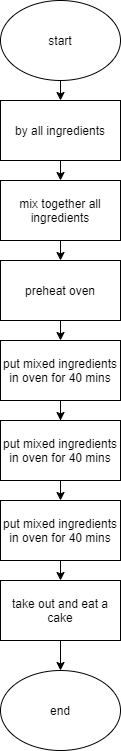

The diagram above was exported from draw.io. Its source (the exported page's mxGraphModel, read from the mxfile embedded in the PNG):
<mxGraphModel dx="1426" dy="1866" grid="1" gridSize="10" guides="1" tooltips="1" connect="1" arrows="1" fold="1" page="1" pageScale="1" pageWidth="850" pageHeight="1100" math="0" shadow="0">
  <root>
    <mxCell id="0" />
    <mxCell id="1" parent="0" />
    <mxCell id="Q3InhdZMHyvhmTwKXPqR-56" value="start" style="ellipse;whiteSpace=wrap;html=1;" vertex="1" parent="1">
      <mxGeometry x="330" y="-50" width="120" height="80" as="geometry" />
    </mxCell>
    <mxCell id="Q3InhdZMHyvhmTwKXPqR-57" value="by all ingredients" style="rounded=0;whiteSpace=wrap;html=1;" vertex="1" parent="1">
      <mxGeometry x="330" y="50" width="120" height="60" as="geometry" />
    </mxCell>
    <mxCell id="Q3InhdZMHyvhmTwKXPqR-58" value="" style="endArrow=classic;html=1;exitX=0.5;exitY=1;exitDx=0;exitDy=0;entryX=0.5;entryY=0;entryDx=0;entryDy=0;" edge="1" parent="1" source="Q3InhdZMHyvhmTwKXPqR-56" target="Q3InhdZMHyvhmTwKXPqR-57">
      <mxGeometry width="50" height="50" relative="1" as="geometry">
        <mxPoint x="410" y="320" as="sourcePoint" />
        <mxPoint x="460" y="270" as="targetPoint" />
      </mxGeometry>
    </mxCell>
    <mxCell id="Q3InhdZMHyvhmTwKXPqR-60" value="" style="endArrow=classic;html=1;exitX=0.5;exitY=1;exitDx=0;exitDy=0;entryX=0.5;entryY=0;entryDx=0;entryDy=0;" edge="1" parent="1" source="Q3InhdZMHyvhmTwKXPqR-57">
      <mxGeometry width="50" height="50" relative="1" as="geometry">
        <mxPoint x="410" y="320" as="sourcePoint" />
        <mxPoint x="390" y="130" as="targetPoint" />
      </mxGeometry>
    </mxCell>
    <mxCell id="Q3InhdZMHyvhmTwKXPqR-92" value="end" style="ellipse;whiteSpace=wrap;html=1;" vertex="1" parent="1">
      <mxGeometry x="330" y="620" width="120" height="80" as="geometry" />
    </mxCell>
    <mxCell id="Q3InhdZMHyvhmTwKXPqR-108" value="mix together all ingredients" style="rounded=0;whiteSpace=wrap;html=1;" vertex="1" parent="1">
      <mxGeometry x="330" y="130" width="120" height="60" as="geometry" />
    </mxCell>
    <mxCell id="Q3InhdZMHyvhmTwKXPqR-119" value="preheat oven" style="rounded=0;whiteSpace=wrap;html=1;" vertex="1" parent="1">
      <mxGeometry x="330" y="210" width="120" height="60" as="geometry" />
    </mxCell>
    <mxCell id="Q3InhdZMHyvhmTwKXPqR-121" value="" style="endArrow=classic;html=1;exitX=0.5;exitY=1;exitDx=0;exitDy=0;entryX=0.5;entryY=0;entryDx=0;entryDy=0;" edge="1" parent="1" source="Q3InhdZMHyvhmTwKXPqR-108" target="Q3InhdZMHyvhmTwKXPqR-119">
      <mxGeometry width="50" height="50" relative="1" as="geometry">
        <mxPoint x="410" y="330" as="sourcePoint" />
        <mxPoint x="460" y="280" as="targetPoint" />
      </mxGeometry>
    </mxCell>
    <mxCell id="Q3InhdZMHyvhmTwKXPqR-122" value="" style="endArrow=classic;html=1;exitX=0.5;exitY=1;exitDx=0;exitDy=0;" edge="1" parent="1" source="Q3InhdZMHyvhmTwKXPqR-119">
      <mxGeometry width="50" height="50" relative="1" as="geometry">
        <mxPoint x="410" y="330" as="sourcePoint" />
        <mxPoint x="390" y="290" as="targetPoint" />
      </mxGeometry>
    </mxCell>
    <mxCell id="Q3InhdZMHyvhmTwKXPqR-124" value="" style="edgeStyle=orthogonalEdgeStyle;rounded=0;orthogonalLoop=1;jettySize=auto;html=1;entryX=0.5;entryY=0;entryDx=0;entryDy=0;" edge="1" parent="1" source="Q3InhdZMHyvhmTwKXPqR-123" target="Q3InhdZMHyvhmTwKXPqR-125">
      <mxGeometry relative="1" as="geometry" />
    </mxCell>
    <mxCell id="Q3InhdZMHyvhmTwKXPqR-123" value="put mixed ingredients in oven for 40 mins" style="rounded=0;whiteSpace=wrap;html=1;" vertex="1" parent="1">
      <mxGeometry x="330" y="290" width="120" height="60" as="geometry" />
    </mxCell>
    <mxCell id="Q3InhdZMHyvhmTwKXPqR-125" value="put mixed ingredients in oven for 40 mins" style="rounded=0;whiteSpace=wrap;html=1;" vertex="1" parent="1">
      <mxGeometry x="330" y="370" width="120" height="60" as="geometry" />
    </mxCell>
    <mxCell id="Q3InhdZMHyvhmTwKXPqR-126" value="put mixed ingredients in oven for 40 mins" style="rounded=0;whiteSpace=wrap;html=1;" vertex="1" parent="1">
      <mxGeometry x="330" y="450" width="120" height="60" as="geometry" />
    </mxCell>
    <mxCell id="Q3InhdZMHyvhmTwKXPqR-127" value="" style="endArrow=classic;html=1;exitX=0.5;exitY=1;exitDx=0;exitDy=0;" edge="1" parent="1" source="Q3InhdZMHyvhmTwKXPqR-125">
      <mxGeometry width="50" height="50" relative="1" as="geometry">
        <mxPoint x="410" y="320" as="sourcePoint" />
        <mxPoint x="390" y="450" as="targetPoint" />
      </mxGeometry>
    </mxCell>
    <mxCell id="Q3InhdZMHyvhmTwKXPqR-131" value="take out and eat a cake" style="rounded=0;whiteSpace=wrap;html=1;" vertex="1" parent="1">
      <mxGeometry x="330" y="530" width="120" height="60" as="geometry" />
    </mxCell>
    <mxCell id="Q3InhdZMHyvhmTwKXPqR-133" value="" style="endArrow=classic;html=1;exitX=0.5;exitY=1;exitDx=0;exitDy=0;entryX=0.5;entryY=0;entryDx=0;entryDy=0;" edge="1" parent="1" source="Q3InhdZMHyvhmTwKXPqR-126" target="Q3InhdZMHyvhmTwKXPqR-131">
      <mxGeometry width="50" height="50" relative="1" as="geometry">
        <mxPoint x="410" y="310" as="sourcePoint" />
        <mxPoint x="460" y="260" as="targetPoint" />
      </mxGeometry>
    </mxCell>
    <mxCell id="Q3InhdZMHyvhmTwKXPqR-134" value="" style="endArrow=classic;html=1;exitX=0.5;exitY=1;exitDx=0;exitDy=0;entryX=0.5;entryY=0;entryDx=0;entryDy=0;" edge="1" parent="1" source="Q3InhdZMHyvhmTwKXPqR-131" target="Q3InhdZMHyvhmTwKXPqR-92">
      <mxGeometry width="50" height="50" relative="1" as="geometry">
        <mxPoint x="410" y="310" as="sourcePoint" />
        <mxPoint x="460" y="260" as="targetPoint" />
      </mxGeometry>
    </mxCell>
  </root>
</mxGraphModel>